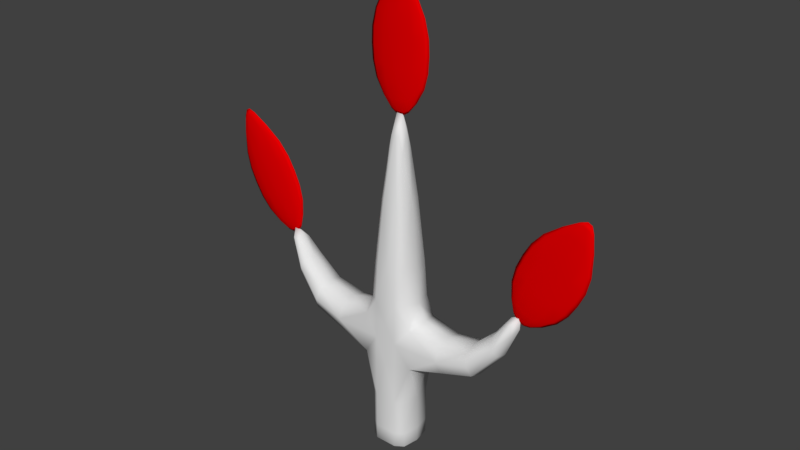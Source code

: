 # Source: Tree.blend  (saved by Blender 2.79.0; exported with 4.5.12 LTS)
import bpy
from mathutils import Matrix  # noqa: F401  (used for matrix-valued properties, if any)

bpy.ops.wm.read_factory_settings(use_empty=True)
scene = bpy.context.scene
scene.name = 'Scene'

# ---- collections
col_collection_1 = bpy.data.collections.new('Collection 1'); scene.collection.children.link(col_collection_1)

# ---- materials (node trees are filled in below, after node groups)
mat_material_002 = bpy.data.materials.new('Material.002')
mat_material_002.alpha_threshold = 0.0
mat_material_002.use_transparent_shadow = False
mat_material_002.roughness = 0.5
mat_material_001 = bpy.data.materials.new('Material.001')
mat_material_001.alpha_threshold = 0.0
mat_material_001.use_transparent_shadow = False
mat_material_001.diffuse_color = (0.8, 0.0, 0.0007361, 1.0)
mat_material_001.roughness = 0.5
mat_material_001.line_color = (0.0, 0.0, 0.0, 1.0)

# ---- material node trees

# ---- world
world_world = bpy.data.worlds.new('World'); scene.world = world_world
world_world.color = (0.05088, 0.05088, 0.05088)
world_world.use_sun_shadow = False
world_world.sun_shadow_jitter_overblur = 0.0
world_world.cycles.sampling_method = 'MANUAL'

# ---- meshes
me_cube_002 = bpy.data.meshes.new('Cube.002')
me_cube_002.from_pydata([(0.1189, 0.2378, 0.7715), (0.2378, 0.0, 0.7715), (0.1189, 0.0, -1.0), (0.07667, -0.1533, 1.878), (0.1533, 0.0, 1.878), (0.2378, 0.0, -0.3814), (0.6435, -0.226, 0.3368), (0.1189, 0.2378, -0.3814), (0.1189, 0.2378, 0.3368), (0.6256, 0.0, 0.531), (1.309, -4.47e-08, 0.6024), (1.461, -8.196e-08, 1.09), (0.6435, 0.226, 0.3368), (1.201, -3.725e-08, 0.8247), (0.6614, 0.0, 0.1425), (1.255, -0.1545, 0.7135), (1.255, 0.1545, 0.7135), (0.1189, -0.2378, 0.3368), (0.1189, -0.2378, -0.3814), (0.07667, 0.1533, 1.878), (0.03444, 0.0, 2.757), (0.1189, -0.2378, 0.7715), (0.1189, -0.2378, -0.9467), (0.1189, 0.2378, -0.9467), (0.2378, 0.0, -0.9467), (0.09286, -0.02695, 3.917), (0.0999, -0.02695, 2.886), (0.1674, -0.03633, 3.531), (0.1658, -0.03633, 3.202), (0.09286, 0.02881, 3.917), (0.0999, 0.02881, 2.886), (0.1674, 0.0382, 3.531), (0.1658, 0.0382, 3.202), (0.04367, 0.0009343, 2.735), (0.1857, 0.0009343, 3.917), (0.1998, 0.0009343, 2.886), (0.3347, 0.0009343, 3.531), (0.3315, 0.0009343, 3.202), (0.02636, 0.0009343, 4.138), (2.082, -0.02695, 2.027), (1.609, -0.02695, 1.112), (1.969, -0.03633, 1.651), (1.814, -0.03633, 1.361), (1.521, -0.03633, 1.515), (1.672, -0.03633, 1.807), (1.432, -0.02695, 1.204), (1.918, -0.02695, 2.113), (2.082, 0.02882, 2.027), (1.609, 0.02882, 1.112), (1.969, 0.0382, 1.651), (1.814, 0.0382, 1.361), (1.521, 0.0382, 1.515), (1.672, 0.0382, 1.807), (1.432, 0.02882, 1.204), (1.918, 0.02882, 2.113), (1.344, 0.0009346, 1.251), (1.489, 0.0009346, 1.004), (2.164, 0.0009346, 1.984), (2.08, 0.0009346, 2.278), (1.374, 0.0009346, 1.592), (1.698, 0.0009346, 1.065), (2.117, 0.0009346, 1.573), (1.836, 0.0009346, 2.157), (1.524, 0.0009346, 1.884), (1.961, 0.0009346, 1.283), (1.412, 0.0009346, 1.044), (2.126, 0.0009346, 2.254), (-0.1189, 0.2378, 0.7715), (-0.2378, 0.0, 0.7715), (-0.1189, 0.0, -1.0), (-0.07667, -0.1533, 1.878), (-0.1533, 0.0, 1.878), (-0.2378, 0.0, -0.3814), (-0.6435, -0.226, 0.3368), (-0.1189, 0.2378, -0.3814), (-0.1189, 0.2378, 0.3368), (-0.6256, -3.725e-09, 0.531), (-1.309, -4.098e-08, 0.6024), (-1.461, -8.196e-08, 1.09), (-0.6435, 0.226, 0.3368), (-1.201, -3.353e-08, 0.8247), (-0.6614, 3.725e-09, 0.1425), (-1.255, -0.1545, 0.7135), (-1.255, 0.1545, 0.7135), (-0.1189, -0.2378, 0.3368), (-0.1189, -0.2378, -0.3814), (-0.07667, 0.1533, 1.878), (-0.03444, 0.0, 2.757), (-0.1189, -0.2378, 0.7715), (-0.1189, -0.2378, -0.9467), (-0.1189, 0.2378, -0.9467), (-0.2378, 0.0, -0.9467), (-0.09286, -0.02695, 3.917), (-0.0999, -0.02695, 2.886), (-0.1674, -0.03633, 3.531), (-0.1658, -0.03633, 3.202), (-0.09286, 0.02881, 3.917), (-0.0999, 0.02881, 2.886), (-0.1674, 0.0382, 3.531), (-0.1658, 0.0382, 3.202), (-0.04367, 0.0009343, 2.735), (-0.1857, 0.0009343, 3.917), (-0.1998, 0.0009343, 2.886), (-0.3347, 0.0009343, 3.531), (-0.3315, 0.0009343, 3.202), (-0.02636, 0.0009343, 4.138), (-2.082, -0.02695, 2.027), (-1.609, -0.02695, 1.112), (-1.969, -0.03633, 1.651), (-1.814, -0.03633, 1.361), (-1.521, -0.03633, 1.515), (-1.672, -0.03633, 1.807), (-1.432, -0.02695, 1.204), (-1.918, -0.02695, 2.113), (-2.082, 0.02882, 2.027), (-1.609, 0.02882, 1.112), (-1.969, 0.0382, 1.651), (-1.814, 0.0382, 1.361), (-1.521, 0.0382, 1.515), (-1.672, 0.0382, 1.807), (-1.432, 0.02882, 1.204), (-1.918, 0.02882, 2.113), (-1.344, 0.0009346, 1.251), (-1.489, 0.0009346, 1.004), (-2.164, 0.0009346, 1.984), (-2.08, 0.0009346, 2.278), (-1.374, 0.0009346, 1.592), (-1.698, 0.0009346, 1.065), (-2.117, 0.0009346, 1.573), (-1.836, 0.0009346, 2.157), (-1.524, 0.0009346, 1.884), (-1.961, 0.0009346, 1.283), (-1.412, 0.0009346, 1.044), (-2.126, 0.0009346, 2.254), (0.1083, 0.2167, 1.162), (0.2081, 0.1783, -0.9467), (0.2081, 0.0, -0.9867), (0.2167, 0.0, 1.162), (0.2081, -0.1783, -0.9467), (0.1189, -0.1783, -0.9867), (0.04499, 0.07277, 2.537), (0.08138, 0.0, 2.537), (0.1342, -0.115, 1.878), (0.1342, 0.115, 1.878), (0.2081, 0.1783, 0.7715), (0.3095, 0.2348, 0.3368), (0.2081, -0.1783, 0.7715), (0.3095, -0.2348, 0.3368), (0.3437, 0.0, 0.005543), (0.3347, 0.0, 0.5972), (0.1189, 0.2378, 0.0541), (0.1189, 0.2378, 0.5486), (1.36, -6.706e-08, 1.044), (1.41, 0.08612, 0.9961), (0.9993, 0.2022, 0.431), (0.9993, -0.2022, 0.431), (1.035, -1.118e-08, 0.2635), (0.9635, -9.313e-09, 0.5984), (1.459, -7.637e-08, 0.9483), (1.41, -0.08612, 0.9961), (0.6301, -0.1695, 0.4825), (0.6301, 0.1695, 0.4825), (0.6569, -0.1695, 0.1911), (0.6569, 0.1695, 0.1911), (1.296, -0.1159, 0.6302), (1.215, -0.1159, 0.7969), (0.1189, 0.1783, -0.9867), (0.1083, -0.2167, 1.162), (0.04499, -0.07277, 2.537), (0.1189, -0.2378, 0.0541), (0.1189, -0.2378, 0.5486), (1.296, 0.1159, 0.6302), (1.215, 0.1159, 0.7969), (0.0, 0.2378, 0.3368), (0.0, 0.2378, -0.9467), (0.0, -0.2378, 0.3368), (0.0, -0.2378, -0.9467), (0.0, 0.1533, 1.878), (0.0, 0.0, 2.757), (0.0, -0.1533, 1.878), (0.0, 0.0, -1.0), (0.0, -0.2378, 0.7715), (0.0, 0.2378, 0.7715), (0.2081, 0.1783, -0.3814), (0.2081, -0.1783, -0.3814), (0.0, 0.2378, -0.3814), (0.0, -0.2378, -0.3814), (0.1189, -0.2378, -0.7787), (0.1189, 0.2378, -0.7787), (0.2378, 0.0, -0.7787), (0.05773, -0.01529, 2.773), (0.1625, -0.01529, 3.917), (0.1748, -0.01529, 2.886), (0.2929, -0.01763, 3.531), (0.2901, -0.01763, 3.202), (0.04299, -0.01529, 4.083), (0.1445, -0.03398, 3.041), (0.1447, -0.03398, 3.71), (0.171, -0.03633, 3.367), (0.0, -0.04571, 3.202), (0.0, -0.04571, 3.531), (0.0, -0.03164, 2.886), (0.0, -0.03164, 3.917), (0.05773, 0.01715, 2.773), (0.1625, 0.01715, 3.917), (0.1748, 0.01715, 2.886), (0.2929, 0.0195, 3.531), (0.2901, 0.0195, 3.202), (0.04299, 0.01715, 4.083), (0.1445, 0.03585, 3.041), (0.1447, 0.03585, 3.71), (0.171, 0.0382, 3.367), (0.0, 0.04758, 3.202), (0.0, 0.04758, 3.531), (0.0, 0.03351, 2.886), (0.0, 0.03351, 3.917), (0.1045, 0.0009343, 2.773), (0.07938, 0.0009343, 4.083), (0.289, 0.0009343, 3.041), (0.2895, 0.0009343, 3.71), (0.3419, 0.0009343, 3.367), (0.0, 0.0009343, 2.735), (0.0, 0.0009343, 4.138), (0.1189, -0.2378, -0.8933), (0.1189, 0.2378, -0.8933), (0.2378, 0.0, -0.8933), (1.366, -0.01529, 1.239), (1.519, -0.01529, 1.031), (2.144, -0.01529, 1.995), (2.039, -0.01529, 2.237), (1.411, -0.01763, 1.573), (1.675, -0.01529, 1.077), (1.465, -0.03398, 1.362), (2.08, -0.01763, 1.593), (1.856, -0.01529, 2.146), (1.775, -0.03398, 1.954), (1.561, -0.01763, 1.865), (1.924, -0.01763, 1.303), (1.593, -0.03633, 1.663), (1.417, -0.01529, 1.084), (2.115, -0.01529, 2.197), (1.721, -0.03398, 1.228), (2.032, -0.03398, 1.82), (1.895, -0.03633, 1.504), (1.668, -0.04571, 1.438), (1.821, -0.04571, 1.729), (1.521, -0.03164, 1.158), (2.0, -0.03164, 2.07), (1.366, 0.01715, 1.239), (1.519, 0.01715, 1.031), (2.144, 0.01715, 1.995), (2.039, 0.01715, 2.237), (1.411, 0.0195, 1.573), (1.675, 0.01715, 1.077), (1.465, 0.03585, 1.362), (2.08, 0.0195, 1.593), (1.856, 0.01715, 2.146), (1.775, 0.03585, 1.954), (1.561, 0.0195, 1.865), (1.924, 0.0195, 1.303), (1.593, 0.0382, 1.663), (1.417, 0.01715, 1.084), (2.115, 0.01715, 2.197), (1.721, 0.03585, 1.228), (2.032, 0.03585, 1.82), (1.895, 0.0382, 1.504), (1.668, 0.04758, 1.438), (1.821, 0.04758, 1.729), (1.521, 0.03351, 1.158), (2.0, 0.03351, 2.07), (1.375, 0.0009346, 1.106), (1.56, 0.0009346, 1.009), (2.007, 0.0009346, 2.254), (2.147, 0.0009346, 2.18), (1.337, 0.0009346, 1.429), (1.848, 0.0009346, 1.161), (2.16, 0.0009346, 1.752), (1.647, 0.0009346, 2.022), (1.441, 0.0009346, 1.742), (2.047, 0.0009346, 1.424), (1.45, 0.0009346, 1.024), (2.103, 0.0009346, 2.266), (-0.1083, 0.2167, 1.162), (-0.2081, 0.1783, -0.9467), (-0.2081, 0.0, -0.9867), (-0.2167, 0.0, 1.162), (-0.2081, -0.1783, -0.9467), (-0.1189, -0.1783, -0.9867), (-0.04499, 0.07277, 2.537), (-0.08138, 0.0, 2.537), (-0.1342, -0.115, 1.878), (-0.1342, 0.115, 1.878), (-0.2081, 0.1783, 0.7715), (-0.3095, 0.2348, 0.3368), (-0.2081, -0.1783, 0.7715), (-0.3095, -0.2348, 0.3368), (-0.3437, 9.313e-10, 0.005543), (-0.3347, -9.313e-10, 0.5972), (-0.1189, 0.2378, 0.0541), (-0.1189, 0.2378, 0.5486), (-1.36, -6.612e-08, 1.044), (-1.41, 0.08612, 0.9961), (-0.9993, 0.2022, 0.431), (-0.9993, -0.2022, 0.431), (-1.035, -9.313e-09, 0.2635), (-0.9635, -9.313e-09, 0.5984), (-1.459, -7.544e-08, 0.9483), (-1.41, -0.08612, 0.9961), (-0.6301, -0.1695, 0.4825), (-0.6301, 0.1695, 0.4825), (-0.6569, -0.1695, 0.1911), (-0.6569, 0.1695, 0.1911), (-1.296, -0.1159, 0.6302), (-1.215, -0.1159, 0.7969), (-0.1189, 0.1783, -0.9867), (-0.1083, -0.2167, 1.162), (-0.04499, -0.07277, 2.537), (-0.1189, -0.2378, 0.0541), (-0.1189, -0.2378, 0.5486), (-1.296, 0.1159, 0.6302), (-1.215, 0.1159, 0.7969), (-0.2081, 0.1783, -0.3814), (-0.2081, -0.1783, -0.3814), (-0.1189, -0.2378, -0.7787), (-0.1189, 0.2378, -0.7787), (-0.2378, 0.0, -0.7787), (-0.05773, -0.01529, 2.773), (-0.1625, -0.01529, 3.917), (-0.1748, -0.01529, 2.886), (-0.2929, -0.01763, 3.531), (-0.2901, -0.01763, 3.202), (-0.04299, -0.01529, 4.083), (-0.1445, -0.03398, 3.041), (-0.1447, -0.03398, 3.71), (-0.171, -0.03633, 3.367), (-0.05773, 0.01715, 2.773), (-0.1625, 0.01715, 3.917), (-0.1748, 0.01715, 2.886), (-0.2929, 0.0195, 3.531), (-0.2901, 0.0195, 3.202), (-0.04299, 0.01715, 4.083), (-0.1445, 0.03585, 3.041), (-0.1447, 0.03585, 3.71), (-0.171, 0.0382, 3.367), (-0.1045, 0.0009343, 2.773), (-0.07938, 0.0009343, 4.083), (-0.289, 0.0009343, 3.041), (-0.2895, 0.0009343, 3.71), (-0.3419, 0.0009343, 3.367), (-0.1189, -0.2378, -0.8933), (-0.1189, 0.2378, -0.8933), (-0.2378, 0.0, -0.8933), (-1.366, -0.01529, 1.239), (-1.519, -0.01529, 1.031), (-2.144, -0.01529, 1.995), (-2.039, -0.01529, 2.237), (-1.411, -0.01763, 1.573), (-1.675, -0.01529, 1.077), (-1.465, -0.03398, 1.362), (-2.08, -0.01763, 1.593), (-1.856, -0.01529, 2.146), (-1.775, -0.03398, 1.954), (-1.561, -0.01763, 1.865), (-1.924, -0.01763, 1.303), (-1.593, -0.03633, 1.663), (-1.417, -0.01529, 1.084), (-2.115, -0.01529, 2.197), (-1.721, -0.03398, 1.228), (-2.032, -0.03398, 1.82), (-1.895, -0.03633, 1.504), (-1.668, -0.04571, 1.438), (-1.821, -0.04571, 1.729), (-1.521, -0.03164, 1.158), (-2.0, -0.03164, 2.07), (-1.366, 0.01715, 1.239), (-1.519, 0.01715, 1.031), (-2.144, 0.01715, 1.995), (-2.039, 0.01715, 2.237), (-1.411, 0.0195, 1.573), (-1.675, 0.01715, 1.077), (-1.465, 0.03585, 1.362), (-2.08, 0.0195, 1.593), (-1.856, 0.01715, 2.146), (-1.775, 0.03585, 1.954), (-1.561, 0.0195, 1.865), (-1.924, 0.0195, 1.303), (-1.593, 0.0382, 1.663), (-1.417, 0.01715, 1.084), (-2.115, 0.01715, 2.197), (-1.721, 0.03585, 1.228), (-2.032, 0.03585, 1.82), (-1.895, 0.0382, 1.504), (-1.668, 0.04758, 1.438), (-1.821, 0.04758, 1.729), (-1.521, 0.03351, 1.158), (-2.0, 0.03351, 2.07), (-1.375, 0.0009346, 1.106), (-1.56, 0.0009346, 1.009), (-2.007, 0.0009346, 2.254), (-2.147, 0.0009346, 2.18), (-1.337, 0.0009346, 1.429), (-1.848, 0.0009346, 1.161), (-2.16, 0.0009346, 1.752), (-1.647, 0.0009346, 2.022), (-1.441, 0.0009346, 1.742), (-2.047, 0.0009346, 1.424), (-1.45, 0.0009346, 1.024), (-2.103, 0.0009346, 2.266), (0.185, -0.1321, -0.9763), (0.1896, -0.1625, 1.162), (0.185, 0.1321, -0.9763), (0.1896, 0.1625, 1.162), (0.08641, 0.06642, 2.366), (0.08641, -0.06642, 2.366), (0.2815, 0.1983, 0.5452), (0.2858, 0.1983, 0.08306), (0.2815, -0.1983, 0.5452), (0.2858, -0.1983, 0.08306), (1.404, -0.07261, 0.8769), (1.336, -0.07261, 0.9688), (1.404, 0.07261, 0.8769), (1.336, 0.07261, 0.9688), (0.9724, 0.1516, 0.5566), (1.026, 0.1516, 0.3054), (0.9724, -0.1516, 0.5566), (1.026, -0.1516, 0.3054), (0.2081, 0.1783, -0.7787), (0.2081, -0.1783, -0.7787), (0.1117, -0.01039, 2.802), (0.09273, -0.01039, 4.04), (0.2529, -0.01704, 3.041), (0.2533, -0.01704, 3.71), (0.2992, -0.01763, 3.367), (0.1117, 0.01225, 2.802), (0.09273, 0.01225, 4.04), (0.2529, 0.01891, 3.041), (0.2533, 0.01891, 3.71), (0.2992, 0.0195, 3.367), (0.2081, 0.1783, -0.8933), (0.2081, -0.1783, -0.8933), (1.383, -0.01039, 1.135), (1.58, -0.01039, 1.032), (1.975, -0.01039, 2.222), (2.139, -0.01039, 2.136), (1.369, -0.01704, 1.413), (1.816, -0.01704, 1.177), (2.128, -0.01704, 1.769), (1.679, -0.01704, 2.005), (1.479, -0.01763, 1.722), (2.009, -0.01763, 1.444), (1.468, -0.01646, 1.057), (2.077, -0.01646, 2.217), (1.593, -0.04219, 1.295), (1.904, -0.04219, 1.887), (1.744, -0.04571, 1.583), (1.383, 0.01225, 1.135), (1.58, 0.01225, 1.032), (1.975, 0.01225, 2.222), (2.139, 0.01225, 2.136), (1.369, 0.01891, 1.413), (1.816, 0.01891, 1.177), (2.128, 0.01891, 1.769), (1.679, 0.01891, 2.005), (1.479, 0.0195, 1.722), (2.009, 0.0195, 1.444), (1.468, 0.01833, 1.057), (2.077, 0.01833, 2.217), (1.593, 0.04406, 1.295), (1.904, 0.04406, 1.887), (1.744, 0.04758, 1.583), (-0.185, -0.1321, -0.9763), (-0.1896, -0.1625, 1.162), (-0.185, 0.1321, -0.9763), (-0.1896, 0.1625, 1.162), (-0.08641, 0.06642, 2.366), (-0.08641, -0.06642, 2.366), (-0.2815, 0.1983, 0.5452), (-0.2858, 0.1983, 0.08306), (-0.2815, -0.1983, 0.5452), (-0.2858, -0.1983, 0.08306), (-1.404, -0.07261, 0.8769), (-1.336, -0.07261, 0.9688), (-1.404, 0.07261, 0.8769), (-1.336, 0.07261, 0.9688), (-0.9724, 0.1516, 0.5566), (-1.026, 0.1516, 0.3054), (-0.9724, -0.1516, 0.5566), (-1.026, -0.1516, 0.3054), (0.0, 0.1783, -0.9867), (0.0, 0.2167, 1.162), (0.0, -0.1783, -0.9867), (0.0, -0.2167, 1.162), (2.328e-10, 0.07277, 2.537), (2.328e-10, -0.07277, 2.537), (0.0, -0.2378, 0.0541), (0.0, -0.2378, 0.5486), (0.0, 0.2378, 0.0541), (0.0, 0.2378, 0.5486), (-0.2081, 0.1783, -0.7787), (-0.2081, -0.1783, -0.7787), (0.0, 0.2378, -0.7787), (0.0, -0.2378, -0.7787), (-0.1117, -0.01039, 2.802), (-0.09273, -0.01039, 4.04), (-0.2529, -0.01704, 3.041), (-0.2533, -0.01704, 3.71), (-0.2992, -0.01763, 3.367), (0.0, -0.01646, 2.773), (0.0, -0.01646, 4.083), (0.0, -0.04219, 3.041), (9.313e-10, -0.04219, 3.71), (0.0, -0.04571, 3.367), (-0.1117, 0.01225, 2.802), (-0.09273, 0.01225, 4.04), (-0.2529, 0.01891, 3.041), (-0.2533, 0.01891, 3.71), (-0.2992, 0.0195, 3.367), (0.0, 0.01833, 2.773), (0.0, 0.01833, 4.083), (0.0, 0.04406, 3.041), (9.313e-10, 0.04406, 3.71), (0.0, 0.04758, 3.367), (-0.2081, 0.1783, -0.8933), (-0.2081, -0.1783, -0.8933), (0.0, 0.2378, -0.8933), (0.0, -0.2378, -0.8933), (-1.383, -0.01039, 1.135), (-1.58, -0.01039, 1.032), (-1.975, -0.01039, 2.222), (-2.139, -0.01039, 2.136), (-1.369, -0.01704, 1.413), (-1.816, -0.01704, 1.177), (-2.128, -0.01704, 1.769), (-1.679, -0.01704, 2.005), (-1.479, -0.01763, 1.722), (-2.009, -0.01763, 1.444), (-1.468, -0.01646, 1.057), (-2.077, -0.01646, 2.217), (-1.593, -0.04219, 1.295), (-1.904, -0.04219, 1.887), (-1.744, -0.04571, 1.583), (-1.383, 0.01225, 1.135), (-1.58, 0.01225, 1.032), (-1.975, 0.01225, 2.222), (-2.139, 0.01225, 2.136), (-1.369, 0.01891, 1.413), (-1.816, 0.01891, 1.177), (-2.128, 0.01891, 1.769), (-1.679, 0.01891, 2.005), (-1.479, 0.0195, 1.722), (-2.009, 0.0195, 1.444), (-1.468, 0.01833, 1.057), (-2.077, 0.01833, 2.217), (-1.593, 0.04406, 1.295), (-1.904, 0.04406, 1.887), (-1.744, 0.04758, 1.583)], [(439, 223), (223, 525), (524, 224), (224, 438), (438, 225), (225, 439), (523, 349), (349, 525), (524, 350), (350, 522), (522, 351), (351, 523)], [(0, 151, 497, 182), (0, 182, 489, 134), (0, 134, 411, 144), (0, 144, 414, 151), (1, 149, 414, 144), (1, 144, 411, 137), (1, 137, 409, 146), (1, 146, 416, 149), (2, 180, 488, 166), (2, 166, 410, 136), (2, 136, 408, 139), (2, 139, 490, 180), (3, 179, 491, 167), (3, 167, 409, 142), (3, 142, 413, 168), (3, 168, 493, 179), (4, 142, 409, 137), (4, 137, 411, 143), (4, 143, 412, 141), (4, 141, 413, 142), (5, 189, 426, 183), (5, 183, 415, 148), (5, 148, 417, 184), (5, 184, 427, 189), (6, 160, 416, 147), (6, 147, 417, 162), (6, 162, 425, 155), (6, 155, 424, 160), (7, 188, 500, 185), (7, 185, 496, 150), (7, 150, 415, 183), (7, 183, 426, 188), (8, 150, 496, 173), (8, 173, 497, 151), (8, 151, 414, 145), (8, 145, 415, 150), (9, 161, 414, 149), (9, 149, 416, 160), (9, 160, 424, 157), (9, 157, 422, 161), (10, 164, 425, 156), (10, 156, 423, 171), (10, 171, 420, 158), (10, 158, 418, 164), (11, 158, 420, 153), (11, 153, 421, 152), (11, 152, 419, 159), (11, 159, 418, 158), (12, 163, 415, 145), (12, 145, 414, 161), (12, 161, 422, 154), (12, 154, 423, 163), (13, 172, 422, 157), (13, 157, 424, 165), (13, 165, 419, 152), (13, 152, 421, 172), (14, 162, 417, 148), (14, 148, 415, 163), (14, 163, 423, 156), (14, 156, 425, 162), (15, 165, 424, 155), (15, 155, 425, 164), (15, 164, 418, 159), (15, 159, 419, 165), (16, 171, 423, 154), (16, 154, 422, 172), (16, 172, 421, 153), (16, 153, 420, 171), (17, 169, 417, 147), (17, 147, 416, 170), (17, 170, 495, 175), (17, 175, 494, 169), (18, 187, 427, 184), (18, 184, 417, 169), (18, 169, 494, 186), (18, 186, 501, 187), (19, 143, 411, 134), (19, 134, 489, 177), (19, 177, 492, 140), (19, 140, 412, 143), (20, 141, 412, 140), (20, 140, 492, 178), (20, 178, 493, 168), (20, 168, 413, 141), (21, 170, 416, 146), (21, 146, 409, 167), (21, 167, 491, 181), (21, 181, 495, 170), (22, 139, 408, 138), (22, 138, 427, 187), (22, 187, 501, 176), (22, 176, 490, 139), (23, 166, 488, 174), (23, 174, 500, 188), (23, 188, 426, 135), (23, 135, 410, 166), (24, 136, 410, 135), (24, 135, 426, 189), (24, 189, 427, 138), (24, 138, 408, 136), (25, 202, 510, 197), (25, 197, 431, 191), (25, 191, 429, 195), (25, 195, 508, 202), (26, 201, 507, 190), (26, 190, 428, 192), (26, 192, 430, 196), (26, 196, 509, 201), (27, 200, 511, 198), (27, 198, 432, 193), (27, 193, 431, 197), (27, 197, 510, 200), (28, 199, 509, 196), (28, 196, 430, 194), (28, 194, 432, 198), (28, 198, 511, 199), (29, 210, 520, 215), (29, 215, 518, 208), (29, 208, 434, 204), (29, 204, 436, 210), (30, 203, 517, 214), (30, 214, 519, 209), (30, 209, 435, 205), (30, 205, 433, 203), (31, 211, 521, 213), (31, 213, 520, 210), (31, 210, 436, 206), (31, 206, 437, 211), (32, 209, 519, 212), (32, 212, 521, 211), (32, 211, 437, 207), (32, 207, 435, 209), (33, 216, 428, 190), (33, 190, 507, 221), (33, 221, 517, 203), (33, 203, 433, 216), (34, 217, 429, 191), (34, 191, 431, 219), (34, 219, 436, 204), (34, 204, 434, 217), (35, 218, 430, 192), (35, 192, 428, 216), (35, 216, 433, 205), (35, 205, 435, 218), (36, 219, 431, 193), (36, 193, 432, 220), (36, 220, 437, 206), (36, 206, 436, 219), (37, 220, 432, 194), (37, 194, 430, 218), (37, 218, 435, 207), (37, 207, 437, 220), (38, 222, 508, 195), (38, 195, 429, 217), (38, 217, 434, 208), (38, 208, 518, 222), (39, 247, 453, 242), (39, 242, 446, 228), (39, 228, 443, 240), (39, 240, 451, 247), (40, 246, 450, 227), (40, 227, 441, 231), (40, 231, 445, 241), (40, 241, 452, 246), (41, 245, 454, 243), (41, 243, 449, 233), (41, 233, 446, 242), (41, 242, 453, 245), (42, 244, 452, 241), (42, 241, 445, 237), (42, 237, 449, 243), (42, 243, 454, 244), (43, 230, 444, 232), (43, 232, 452, 244), (43, 244, 454, 238), (43, 238, 448, 230), (44, 236, 448, 238), (44, 238, 454, 245), (44, 245, 453, 235), (44, 235, 447, 236), (45, 226, 440, 239), (45, 239, 450, 246), (45, 246, 452, 232), (45, 232, 444, 226), (46, 234, 447, 235), (46, 235, 453, 247), (46, 247, 451, 229), (46, 229, 442, 234), (47, 264, 468, 269), (47, 269, 466, 262), (47, 262, 458, 250), (47, 250, 461, 264), (48, 249, 465, 268), (48, 268, 467, 263), (48, 263, 460, 253), (48, 253, 456, 249), (49, 265, 469, 267), (49, 267, 468, 264), (49, 264, 461, 255), (49, 255, 464, 265), (50, 263, 467, 266), (50, 266, 469, 265), (50, 265, 464, 259), (50, 259, 460, 263), (51, 254, 459, 252), (51, 252, 463, 260), (51, 260, 469, 266), (51, 266, 467, 254), (52, 260, 463, 258), (52, 258, 462, 257), (52, 257, 468, 267), (52, 267, 469, 260), (53, 261, 455, 248), (53, 248, 459, 254), (53, 254, 467, 268), (53, 268, 465, 261), (54, 257, 462, 256), (54, 256, 457, 251), (54, 251, 466, 269), (54, 269, 468, 257), (55, 270, 440, 226), (55, 226, 444, 274), (55, 274, 459, 248), (55, 248, 455, 270), (56, 271, 441, 227), (56, 227, 450, 280), (56, 280, 465, 249), (56, 249, 456, 271), (57, 273, 443, 228), (57, 228, 446, 276), (57, 276, 461, 250), (57, 250, 458, 273), (58, 272, 442, 229), (58, 229, 451, 281), (58, 281, 466, 251), (58, 251, 457, 272), (59, 274, 444, 230), (59, 230, 448, 278), (59, 278, 463, 252), (59, 252, 459, 274), (60, 275, 445, 231), (60, 231, 441, 271), (60, 271, 456, 253), (60, 253, 460, 275), (61, 276, 446, 233), (61, 233, 449, 279), (61, 279, 464, 255), (61, 255, 461, 276), (62, 277, 447, 234), (62, 234, 442, 272), (62, 272, 457, 256), (62, 256, 462, 277), (63, 278, 448, 236), (63, 236, 447, 277), (63, 277, 462, 258), (63, 258, 463, 278), (64, 279, 449, 237), (64, 237, 445, 275), (64, 275, 460, 259), (64, 259, 464, 279), (65, 280, 450, 239), (65, 239, 440, 270), (65, 270, 455, 261), (65, 261, 465, 280), (66, 281, 451, 240), (66, 240, 443, 273), (66, 273, 458, 262), (66, 262, 466, 281), (67, 182, 497, 299), (67, 299, 476, 292), (67, 292, 473, 282), (67, 282, 489, 182), (68, 292, 476, 297), (68, 297, 478, 294), (68, 294, 471, 285), (68, 285, 473, 292), (69, 314, 488, 180), (69, 180, 490, 287), (69, 287, 470, 284), (69, 284, 472, 314), (70, 315, 491, 179), (70, 179, 493, 316), (70, 316, 475, 290), (70, 290, 471, 315), (71, 285, 471, 290), (71, 290, 475, 289), (71, 289, 474, 291), (71, 291, 473, 285), (72, 321, 498, 325), (72, 325, 499, 322), (72, 322, 479, 296), (72, 296, 477, 321), (73, 295, 478, 308), (73, 308, 486, 303), (73, 303, 487, 310), (73, 310, 479, 295), (74, 185, 500, 324), (74, 324, 498, 321), (74, 321, 477, 298), (74, 298, 496, 185), (75, 173, 496, 298), (75, 298, 477, 293), (75, 293, 476, 299), (75, 299, 497, 173), (76, 297, 476, 309), (76, 309, 484, 305), (76, 305, 486, 308), (76, 308, 478, 297), (77, 304, 487, 312), (77, 312, 480, 306), (77, 306, 482, 319), (77, 319, 485, 304), (78, 301, 482, 306), (78, 306, 480, 307), (78, 307, 481, 300), (78, 300, 483, 301), (79, 293, 477, 311), (79, 311, 485, 302), (79, 302, 484, 309), (79, 309, 476, 293), (80, 305, 484, 320), (80, 320, 483, 300), (80, 300, 481, 313), (80, 313, 486, 305), (81, 296, 479, 310), (81, 310, 487, 304), (81, 304, 485, 311), (81, 311, 477, 296), (82, 303, 486, 313), (82, 313, 481, 307), (82, 307, 480, 312), (82, 312, 487, 303), (83, 302, 485, 319), (83, 319, 482, 301), (83, 301, 483, 320), (83, 320, 484, 302), (84, 295, 479, 317), (84, 317, 494, 175), (84, 175, 495, 318), (84, 318, 478, 295), (85, 322, 499, 323), (85, 323, 501, 186), (85, 186, 494, 317), (85, 317, 479, 322), (86, 282, 473, 291), (86, 291, 474, 288), (86, 288, 492, 177), (86, 177, 489, 282), (87, 288, 474, 289), (87, 289, 475, 316), (87, 316, 493, 178), (87, 178, 492, 288), (88, 294, 478, 318), (88, 318, 495, 181), (88, 181, 491, 315), (88, 315, 471, 294), (89, 286, 470, 287), (89, 287, 490, 176), (89, 176, 501, 323), (89, 323, 499, 286), (90, 174, 488, 314), (90, 314, 472, 283), (90, 283, 498, 324), (90, 324, 500, 174), (91, 283, 472, 284), (91, 284, 470, 286), (91, 286, 499, 325), (91, 325, 498, 283), (92, 333, 510, 202), (92, 202, 508, 331), (92, 331, 503, 327), (92, 327, 505, 333), (93, 326, 507, 201), (93, 201, 509, 332), (93, 332, 504, 328), (93, 328, 502, 326), (94, 334, 511, 200), (94, 200, 510, 333), (94, 333, 505, 329), (94, 329, 506, 334), (95, 332, 509, 199), (95, 199, 511, 334), (95, 334, 506, 330), (95, 330, 504, 332), (96, 215, 520, 342), (96, 342, 515, 336), (96, 336, 513, 340), (96, 340, 518, 215), (97, 214, 517, 335), (97, 335, 512, 337), (97, 337, 514, 341), (97, 341, 519, 214), (98, 213, 521, 343), (98, 343, 516, 338), (98, 338, 515, 342), (98, 342, 520, 213), (99, 212, 519, 341), (99, 341, 514, 339), (99, 339, 516, 343), (99, 343, 521, 212), (100, 326, 502, 344), (100, 344, 512, 335), (100, 335, 517, 221), (100, 221, 507, 326), (101, 327, 503, 345), (101, 345, 513, 336), (101, 336, 515, 347), (101, 347, 505, 327), (102, 328, 504, 346), (102, 346, 514, 337), (102, 337, 512, 344), (102, 344, 502, 328), (103, 329, 505, 347), (103, 347, 515, 338), (103, 338, 516, 348), (103, 348, 506, 329), (104, 330, 506, 348), (104, 348, 516, 339), (104, 339, 514, 346), (104, 346, 504, 330), (105, 331, 508, 222), (105, 222, 518, 340), (105, 340, 513, 345), (105, 345, 503, 331), (106, 368, 539, 373), (106, 373, 537, 366), (106, 366, 529, 354), (106, 354, 532, 368), (107, 353, 536, 372), (107, 372, 538, 367), (107, 367, 531, 357), (107, 357, 527, 353), (108, 369, 540, 371), (108, 371, 539, 368), (108, 368, 532, 359), (108, 359, 535, 369), (109, 367, 538, 370), (109, 370, 540, 369), (109, 369, 535, 363), (109, 363, 531, 367), (110, 358, 530, 356), (110, 356, 534, 364), (110, 364, 540, 370), (110, 370, 538, 358), (111, 364, 534, 362), (111, 362, 533, 361), (111, 361, 539, 371), (111, 371, 540, 364), (112, 365, 526, 352), (112, 352, 530, 358), (112, 358, 538, 372), (112, 372, 536, 365), (113, 361, 533, 360), (113, 360, 528, 355), (113, 355, 537, 373), (113, 373, 539, 361), (114, 395, 554, 390), (114, 390, 547, 376), (114, 376, 544, 388), (114, 388, 552, 395), (115, 394, 551, 375), (115, 375, 542, 379), (115, 379, 546, 389), (115, 389, 553, 394), (116, 393, 555, 391), (116, 391, 550, 381), (116, 381, 547, 390), (116, 390, 554, 393), (117, 392, 553, 389), (117, 389, 546, 385), (117, 385, 550, 391), (117, 391, 555, 392), (118, 378, 545, 380), (118, 380, 553, 392), (118, 392, 555, 386), (118, 386, 549, 378), (119, 384, 549, 386), (119, 386, 555, 393), (119, 393, 554, 383), (119, 383, 548, 384), (120, 374, 541, 387), (120, 387, 551, 394), (120, 394, 553, 380), (120, 380, 545, 374), (121, 382, 548, 383), (121, 383, 554, 395), (121, 395, 552, 377), (121, 377, 543, 382), (122, 352, 526, 396), (122, 396, 541, 374), (122, 374, 545, 400), (122, 400, 530, 352), (123, 353, 527, 397), (123, 397, 542, 375), (123, 375, 551, 406), (123, 406, 536, 353), (124, 354, 529, 399), (124, 399, 544, 376), (124, 376, 547, 402), (124, 402, 532, 354), (125, 355, 528, 398), (125, 398, 543, 377), (125, 377, 552, 407), (125, 407, 537, 355), (126, 356, 530, 400), (126, 400, 545, 378), (126, 378, 549, 404), (126, 404, 534, 356), (127, 357, 531, 401), (127, 401, 546, 379), (127, 379, 542, 397), (127, 397, 527, 357), (128, 359, 532, 402), (128, 402, 547, 381), (128, 381, 550, 405), (128, 405, 535, 359), (129, 360, 533, 403), (129, 403, 548, 382), (129, 382, 543, 398), (129, 398, 528, 360), (130, 362, 534, 404), (130, 404, 549, 384), (130, 384, 548, 403), (130, 403, 533, 362), (131, 363, 535, 405), (131, 405, 550, 385), (131, 385, 546, 401), (131, 401, 531, 363), (132, 365, 536, 406), (132, 406, 551, 387), (132, 387, 541, 396), (132, 396, 526, 365), (133, 366, 537, 407), (133, 407, 552, 388), (133, 388, 544, 399), (133, 399, 529, 366)])
me_cube_002.polygons.foreach_set('use_smooth', [True] * 536)
me_cube_002.polygons.foreach_set('material_index', [0, 0, 0, 0, 0, 0, 0, 0, 0, 0, 0, 0, 0, 0, 0, 0, 0, 0, 0, 0, 0, 0, 0, 0, 0, 0, 0, 0, 0, 0, 0, 0, 0, 0, 0, 0, 0, 0, 0, 0, 0, 0, 0, 0, 0, 0, 0, 0, 0, 0, 0, 0, 0, 0, 0, 0, 0, 0, 0, 0, 0, 0, 0, 0, 0, 0, 0, 0, 0, 0, 0, 0, 0, 0, 0, 0, 0, 0, 0, 0, 0, 0, 0, 0, 0, 0, 0, 0, 0, 0, 0, 0, 0, 0, 0, 0, 0, 0, 0, 0, 1, 1, 1, 1, 1, 1, 1, 1, 1, 1, 1, 1, 1, 1, 1, 1, 1, 1, 1, 1, 1, 1, 1, 1, 1, 1, 1, 1, 1, 1, 1, 1, 1, 1, 1, 1, 1, 1, 1, 1, 1, 1, 1, 1, 1, 1, 1, 1, 1, 1, 1, 1, 1, 1, 1, 1, 1, 1, 1, 1, 1, 1, 1, 1, 1, 1, 1, 1, 1, 1, 1, 1, 1, 1, 1, 1, 1, 1, 1, 1, 1, 1, 1, 1, 1, 1, 1, 1, 1, 1, 1, 1, 1, 1, 1, 1, 1, 1, 1, 1, 1, 1, 1, 1, 1, 1, 1, 1, 1, 1, 1, 1, 1, 1, 1, 1, 1, 1, 1, 1, 1, 1, 1, 1, 1, 1, 1, 1, 1, 1, 1, 1, 1, 1, 1, 1, 1, 1, 1, 1, 1, 1, 1, 1, 1, 1, 1, 1, 1, 1, 1, 1, 1, 1, 1, 1, 1, 1, 1, 1, 1, 1, 1, 1, 1, 1, 1, 1, 0, 0, 0, 0, 0, 0, 0, 0, 0, 0, 0, 0, 0, 0, 0, 0, 0, 0, 0, 0, 0, 0, 0, 0, 0, 0, 0, 0, 0, 0, 0, 0, 0, 0, 0, 0, 0, 0, 0, 0, 0, 0, 0, 0, 0, 0, 0, 0, 0, 0, 0, 0, 0, 0, 0, 0, 0, 0, 0, 0, 0, 0, 0, 0, 0, 0, 0, 0, 0, 0, 0, 0, 0, 0, 0, 0, 0, 0, 0, 0, 0, 0, 0, 0, 0, 0, 0, 0, 0, 0, 0, 0, 0, 0, 0, 0, 0, 0, 0, 0, 1, 1, 1, 1, 1, 1, 1, 1, 1, 1, 1, 1, 1, 1, 1, 1, 1, 1, 1, 1, 1, 1, 1, 1, 1, 1, 1, 1, 1, 1, 1, 1, 1, 1, 1, 1, 1, 1, 1, 1, 1, 1, 1, 1, 1, 1, 1, 1, 1, 1, 1, 1, 1, 1, 1, 1, 1, 1, 1, 1, 1, 1, 1, 1, 1, 1, 1, 1, 1, 1, 1, 1, 1, 1, 1, 1, 1, 1, 1, 1, 1, 1, 1, 1, 1, 1, 1, 1, 1, 1, 1, 1, 1, 1, 1, 1, 1, 1, 1, 1, 1, 1, 1, 1, 1, 1, 1, 1, 1, 1, 1, 1, 1, 1, 1, 1, 1, 1, 1, 1, 1, 1, 1, 1, 1, 1, 1, 1, 1, 1, 1, 1, 1, 1, 1, 1, 1, 1, 1, 1, 1, 1, 1, 1, 1, 1, 1, 1, 1, 1, 1, 1, 1, 1, 1, 1, 1, 1, 1, 1, 1, 1, 1, 1, 1, 1, 1, 1])
me_cube_002.materials.append(mat_material_002)
me_cube_002.materials.append(mat_material_001)
me_cube_002.use_remesh_preserve_volume = False
me_cube_002.use_remesh_preserve_attributes = False
me_cube_002.use_mirror_vertex_groups = False
me_cube_002.update()

# ---- objects
ob_tree = bpy.data.objects.new('Tree', me_cube_002)

# ---- transforms, parenting, visibility, modifiers, constraints
ob_tree.location = (0.0, 0.0, 0.0)
ob_tree.lineart.crease_threshold = 0.0

# ---- collection membership
col_collection_1.objects.link(ob_tree)

# ---- scene / render settings (as saved in the file)
scene.frame_start = 1; scene.frame_end = 250; scene.frame_set(1)
scene.render.engine = 'BLENDER_EEVEE_NEXT'
scene.render.resolution_percentage = 50
scene.render.dither_intensity = 0.0
scene.cycles.use_denoising = False
scene.cycles.samples = 128
scene.cycles.sampling_pattern = 'TABULATED_SOBOL'
scene.cycles.use_adaptive_sampling = False
scene.cycles.use_light_tree = False
scene.cycles.blur_glossy = 0.0
scene.cycles.sample_clamp_indirect = 0.0
scene.view_settings.view_transform = 'Standard'
bpy.context.view_layer.update()

# ---- added for rendering (the .blend has no active camera and no usable light): camera, sun
cam_auto = bpy.data.cameras.new('AutoCamera')
cam_auto.lens = 50.0
cam_auto.sensor_width = 36.0
cam_auto.clip_end = 1000.0
ob_auto_camera = bpy.data.objects.new('AutoCamera', cam_auto)
scene.collection.objects.link(ob_auto_camera)
ob_auto_camera.location = (6.23158, -7.4779, 6.55428)
ob_auto_camera.rotation_euler = (1.09748, -7.21219e-08, 0.694738)
scene.camera = ob_auto_camera
light_auto_sun = bpy.data.lights.new('AutoSun', 'SUN')
light_auto_sun.energy = 3.0
light_auto_sun.angle = 0.0523599
ob_auto_sun = bpy.data.objects.new('AutoSun', light_auto_sun)
scene.collection.objects.link(ob_auto_sun)
ob_auto_sun.rotation_euler = (0.872665, 0.174533, 0.523599)
bpy.context.view_layer.update()
